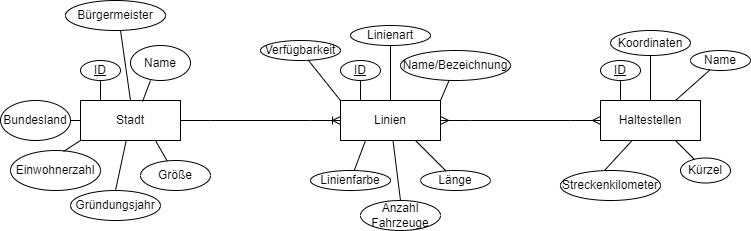

The diagram above was exported from draw.io. Its source (the exported page's mxGraphModel, read from the mxfile embedded in the PNG):
<mxGraphModel dx="1422" dy="794" grid="1" gridSize="10" guides="1" tooltips="1" connect="1" arrows="1" fold="1" page="1" pageScale="1" pageWidth="850" pageHeight="1100" math="0" shadow="0" extFonts="Permanent Marker^https://fonts.googleapis.com/css?family=Permanent+Marker">
  <root>
    <mxCell id="0" />
    <mxCell id="1" parent="0" />
    <mxCell id="GyXVTFrzwL7L58DxomQN-1" value="Stadt" style="whiteSpace=wrap;html=1;align=center;" vertex="1" parent="1">
      <mxGeometry x="80" y="200" width="100" height="40" as="geometry" />
    </mxCell>
    <mxCell id="GyXVTFrzwL7L58DxomQN-2" value="Linien" style="whiteSpace=wrap;html=1;align=center;" vertex="1" parent="1">
      <mxGeometry x="340" y="200" width="100" height="40" as="geometry" />
    </mxCell>
    <mxCell id="GyXVTFrzwL7L58DxomQN-3" value="Haltestellen" style="whiteSpace=wrap;html=1;align=center;" vertex="1" parent="1">
      <mxGeometry x="600" y="200" width="100" height="40" as="geometry" />
    </mxCell>
    <mxCell id="GyXVTFrzwL7L58DxomQN-10" value="" style="endArrow=none;html=1;rounded=0;" edge="1" parent="1">
      <mxGeometry relative="1" as="geometry">
        <mxPoint x="100" y="180" as="sourcePoint" />
        <mxPoint x="100" y="200" as="targetPoint" />
      </mxGeometry>
    </mxCell>
    <mxCell id="GyXVTFrzwL7L58DxomQN-11" value="" style="endArrow=none;html=1;rounded=0;" edge="1" parent="1">
      <mxGeometry relative="1" as="geometry">
        <mxPoint x="360" y="180" as="sourcePoint" />
        <mxPoint x="360" y="200" as="targetPoint" />
      </mxGeometry>
    </mxCell>
    <mxCell id="GyXVTFrzwL7L58DxomQN-12" value="" style="endArrow=none;html=1;rounded=0;" edge="1" parent="1">
      <mxGeometry relative="1" as="geometry">
        <mxPoint x="620" y="180" as="sourcePoint" />
        <mxPoint x="620" y="200" as="targetPoint" />
      </mxGeometry>
    </mxCell>
    <mxCell id="GyXVTFrzwL7L58DxomQN-13" value="Name" style="ellipse;whiteSpace=wrap;html=1;align=center;" vertex="1" parent="1">
      <mxGeometry x="130" y="145" width="60" height="35" as="geometry" />
    </mxCell>
    <mxCell id="GyXVTFrzwL7L58DxomQN-14" value="" style="endArrow=none;html=1;rounded=0;entryX=0.62;entryY=0.025;entryDx=0;entryDy=0;entryPerimeter=0;" edge="1" parent="1" target="GyXVTFrzwL7L58DxomQN-1">
      <mxGeometry relative="1" as="geometry">
        <mxPoint x="150" y="180" as="sourcePoint" />
        <mxPoint x="310" y="160" as="targetPoint" />
      </mxGeometry>
    </mxCell>
    <mxCell id="GyXVTFrzwL7L58DxomQN-15" value="ID" style="ellipse;whiteSpace=wrap;html=1;align=center;fontStyle=4;" vertex="1" parent="1">
      <mxGeometry x="80" y="160" width="40" height="20" as="geometry" />
    </mxCell>
    <mxCell id="GyXVTFrzwL7L58DxomQN-16" value="ID" style="ellipse;whiteSpace=wrap;html=1;align=center;fontStyle=4;" vertex="1" parent="1">
      <mxGeometry x="340" y="160" width="40" height="20" as="geometry" />
    </mxCell>
    <mxCell id="GyXVTFrzwL7L58DxomQN-17" value="ID" style="ellipse;whiteSpace=wrap;html=1;align=center;fontStyle=4;" vertex="1" parent="1">
      <mxGeometry x="600" y="160" width="40" height="20" as="geometry" />
    </mxCell>
    <mxCell id="GyXVTFrzwL7L58DxomQN-18" value="Einwohnerzahl" style="ellipse;whiteSpace=wrap;html=1;align=center;" vertex="1" parent="1">
      <mxGeometry x="10" y="250" width="90" height="40" as="geometry" />
    </mxCell>
    <mxCell id="GyXVTFrzwL7L58DxomQN-19" value="" style="endArrow=none;html=1;rounded=0;exitX=0.589;exitY=0.025;exitDx=0;exitDy=0;exitPerimeter=0;entryX=0;entryY=1;entryDx=0;entryDy=0;" edge="1" parent="1" source="GyXVTFrzwL7L58DxomQN-18" target="GyXVTFrzwL7L58DxomQN-1">
      <mxGeometry relative="1" as="geometry">
        <mxPoint x="50" y="260" as="sourcePoint" />
        <mxPoint x="210" y="260" as="targetPoint" />
      </mxGeometry>
    </mxCell>
    <mxCell id="GyXVTFrzwL7L58DxomQN-20" value="Bundesland" style="ellipse;whiteSpace=wrap;html=1;align=center;" vertex="1" parent="1">
      <mxGeometry y="200" width="70" height="40" as="geometry" />
    </mxCell>
    <mxCell id="GyXVTFrzwL7L58DxomQN-21" value="" style="endArrow=none;html=1;rounded=0;" edge="1" parent="1">
      <mxGeometry relative="1" as="geometry">
        <mxPoint x="70" y="220" as="sourcePoint" />
        <mxPoint x="80" y="220" as="targetPoint" />
      </mxGeometry>
    </mxCell>
    <mxCell id="GyXVTFrzwL7L58DxomQN-22" value="Gründungsjahr" style="ellipse;whiteSpace=wrap;html=1;align=center;" vertex="1" parent="1">
      <mxGeometry x="70" y="290" width="90" height="30" as="geometry" />
    </mxCell>
    <mxCell id="GyXVTFrzwL7L58DxomQN-23" value="" style="endArrow=none;html=1;rounded=0;entryX=0.5;entryY=0;entryDx=0;entryDy=0;" edge="1" parent="1" source="GyXVTFrzwL7L58DxomQN-1" target="GyXVTFrzwL7L58DxomQN-22">
      <mxGeometry relative="1" as="geometry">
        <mxPoint x="130" y="240" as="sourcePoint" />
        <mxPoint x="130" y="400" as="targetPoint" />
      </mxGeometry>
    </mxCell>
    <mxCell id="GyXVTFrzwL7L58DxomQN-24" value="Größe" style="ellipse;whiteSpace=wrap;html=1;align=center;" vertex="1" parent="1">
      <mxGeometry x="140" y="260" width="70" height="30" as="geometry" />
    </mxCell>
    <mxCell id="GyXVTFrzwL7L58DxomQN-25" value="" style="endArrow=none;html=1;rounded=0;entryX=0.75;entryY=1;entryDx=0;entryDy=0;" edge="1" parent="1" source="GyXVTFrzwL7L58DxomQN-24" target="GyXVTFrzwL7L58DxomQN-1">
      <mxGeometry relative="1" as="geometry">
        <mxPoint x="175" y="100" as="sourcePoint" />
        <mxPoint x="175" y="100" as="targetPoint" />
      </mxGeometry>
    </mxCell>
    <mxCell id="GyXVTFrzwL7L58DxomQN-26" value="Bürgermeister" style="ellipse;whiteSpace=wrap;html=1;align=center;" vertex="1" parent="1">
      <mxGeometry x="65" y="100" width="100" height="30" as="geometry" />
    </mxCell>
    <mxCell id="GyXVTFrzwL7L58DxomQN-27" value="" style="endArrow=none;html=1;rounded=0;entryX=0.5;entryY=0;entryDx=0;entryDy=0;" edge="1" parent="1" target="GyXVTFrzwL7L58DxomQN-1">
      <mxGeometry relative="1" as="geometry">
        <mxPoint x="120" y="130" as="sourcePoint" />
        <mxPoint x="280" y="120" as="targetPoint" />
      </mxGeometry>
    </mxCell>
    <mxCell id="GyXVTFrzwL7L58DxomQN-28" value="Linienart" style="ellipse;whiteSpace=wrap;html=1;align=center;" vertex="1" parent="1">
      <mxGeometry x="350" y="125" width="80" height="20" as="geometry" />
    </mxCell>
    <mxCell id="GyXVTFrzwL7L58DxomQN-29" value="" style="endArrow=none;html=1;rounded=0;" edge="1" parent="1" source="GyXVTFrzwL7L58DxomQN-28">
      <mxGeometry relative="1" as="geometry">
        <mxPoint x="390" y="145" as="sourcePoint" />
        <mxPoint x="390" y="200" as="targetPoint" />
      </mxGeometry>
    </mxCell>
    <mxCell id="GyXVTFrzwL7L58DxomQN-30" value="Name/Bezeichnung" style="ellipse;whiteSpace=wrap;html=1;align=center;" vertex="1" parent="1">
      <mxGeometry x="400" y="150" width="110" height="30" as="geometry" />
    </mxCell>
    <mxCell id="GyXVTFrzwL7L58DxomQN-31" value="" style="endArrow=none;html=1;rounded=0;entryX=1;entryY=0;entryDx=0;entryDy=0;" edge="1" parent="1" source="GyXVTFrzwL7L58DxomQN-30" target="GyXVTFrzwL7L58DxomQN-2">
      <mxGeometry relative="1" as="geometry">
        <mxPoint x="455" y="180" as="sourcePoint" />
        <mxPoint x="455" y="340" as="targetPoint" />
      </mxGeometry>
    </mxCell>
    <mxCell id="GyXVTFrzwL7L58DxomQN-32" value="Linienfarbe" style="ellipse;whiteSpace=wrap;html=1;align=center;" vertex="1" parent="1">
      <mxGeometry x="310" y="270" width="80" height="20" as="geometry" />
    </mxCell>
    <mxCell id="GyXVTFrzwL7L58DxomQN-33" value="" style="endArrow=none;html=1;rounded=0;entryX=0.25;entryY=1;entryDx=0;entryDy=0;" edge="1" parent="1" source="GyXVTFrzwL7L58DxomQN-32" target="GyXVTFrzwL7L58DxomQN-2">
      <mxGeometry relative="1" as="geometry">
        <mxPoint x="350" y="110" as="sourcePoint" />
        <mxPoint x="350" y="110" as="targetPoint" />
      </mxGeometry>
    </mxCell>
    <mxCell id="GyXVTFrzwL7L58DxomQN-34" value="Länge" style="ellipse;whiteSpace=wrap;html=1;align=center;" vertex="1" parent="1">
      <mxGeometry x="420" y="270" width="70" height="20" as="geometry" />
    </mxCell>
    <mxCell id="GyXVTFrzwL7L58DxomQN-35" value="" style="endArrow=none;html=1;rounded=0;entryX=0.75;entryY=1;entryDx=0;entryDy=0;" edge="1" parent="1" source="GyXVTFrzwL7L58DxomQN-34" target="GyXVTFrzwL7L58DxomQN-2">
      <mxGeometry relative="1" as="geometry">
        <mxPoint x="440" y="105" as="sourcePoint" />
        <mxPoint x="440" y="105" as="targetPoint" />
      </mxGeometry>
    </mxCell>
    <mxCell id="GyXVTFrzwL7L58DxomQN-36" value="Anzahl Fahrzeuge" style="ellipse;whiteSpace=wrap;html=1;align=center;" vertex="1" parent="1">
      <mxGeometry x="360" y="300" width="80" height="30" as="geometry" />
    </mxCell>
    <mxCell id="GyXVTFrzwL7L58DxomQN-37" value="" style="endArrow=none;html=1;rounded=0;entryX=0.5;entryY=0;entryDx=0;entryDy=0;" edge="1" parent="1" source="GyXVTFrzwL7L58DxomQN-2" target="GyXVTFrzwL7L58DxomQN-36">
      <mxGeometry relative="1" as="geometry">
        <mxPoint x="390" y="240" as="sourcePoint" />
        <mxPoint x="390" y="400" as="targetPoint" />
      </mxGeometry>
    </mxCell>
    <mxCell id="GyXVTFrzwL7L58DxomQN-38" value="Verfügbarkeit" style="ellipse;whiteSpace=wrap;html=1;align=center;" vertex="1" parent="1">
      <mxGeometry x="260" y="140" width="80" height="20" as="geometry" />
    </mxCell>
    <mxCell id="GyXVTFrzwL7L58DxomQN-39" value="" style="endArrow=none;html=1;rounded=0;entryX=0;entryY=0;entryDx=0;entryDy=0;" edge="1" parent="1" source="GyXVTFrzwL7L58DxomQN-38" target="GyXVTFrzwL7L58DxomQN-2">
      <mxGeometry relative="1" as="geometry">
        <mxPoint x="300" y="160" as="sourcePoint" />
        <mxPoint x="300" y="320" as="targetPoint" />
      </mxGeometry>
    </mxCell>
    <mxCell id="GyXVTFrzwL7L58DxomQN-40" value="Koordinaten" style="ellipse;whiteSpace=wrap;html=1;align=center;" vertex="1" parent="1">
      <mxGeometry x="610" y="130" width="80" height="25" as="geometry" />
    </mxCell>
    <mxCell id="GyXVTFrzwL7L58DxomQN-41" value="" style="endArrow=none;html=1;rounded=0;" edge="1" parent="1" source="GyXVTFrzwL7L58DxomQN-40">
      <mxGeometry relative="1" as="geometry">
        <mxPoint x="650" y="155" as="sourcePoint" />
        <mxPoint x="650" y="200" as="targetPoint" />
      </mxGeometry>
    </mxCell>
    <mxCell id="GyXVTFrzwL7L58DxomQN-42" value="Name" style="ellipse;whiteSpace=wrap;html=1;align=center;" vertex="1" parent="1">
      <mxGeometry x="690" y="150" width="60" height="20" as="geometry" />
    </mxCell>
    <mxCell id="GyXVTFrzwL7L58DxomQN-43" value="" style="endArrow=none;html=1;rounded=0;entryX=0.75;entryY=0;entryDx=0;entryDy=0;" edge="1" parent="1" source="GyXVTFrzwL7L58DxomQN-42" target="GyXVTFrzwL7L58DxomQN-3">
      <mxGeometry relative="1" as="geometry">
        <mxPoint x="720" y="170" as="sourcePoint" />
        <mxPoint x="720" y="330" as="targetPoint" />
      </mxGeometry>
    </mxCell>
    <mxCell id="GyXVTFrzwL7L58DxomQN-44" value="Streckenkilometer" style="ellipse;whiteSpace=wrap;html=1;align=center;" vertex="1" parent="1">
      <mxGeometry x="560" y="270" width="100" height="30" as="geometry" />
    </mxCell>
    <mxCell id="GyXVTFrzwL7L58DxomQN-45" value="" style="endArrow=none;html=1;rounded=0;entryX=0.44;entryY=0;entryDx=0;entryDy=0;entryPerimeter=0;" edge="1" parent="1" source="GyXVTFrzwL7L58DxomQN-3" target="GyXVTFrzwL7L58DxomQN-44">
      <mxGeometry relative="1" as="geometry">
        <mxPoint x="650" y="240" as="sourcePoint" />
        <mxPoint x="650" y="400" as="targetPoint" />
      </mxGeometry>
    </mxCell>
    <mxCell id="GyXVTFrzwL7L58DxomQN-46" value="Kürzel" style="ellipse;whiteSpace=wrap;html=1;align=center;" vertex="1" parent="1">
      <mxGeometry x="680" y="257.5" width="50" height="25" as="geometry" />
    </mxCell>
    <mxCell id="GyXVTFrzwL7L58DxomQN-47" value="" style="endArrow=none;html=1;rounded=0;entryX=0.75;entryY=1;entryDx=0;entryDy=0;" edge="1" parent="1" source="GyXVTFrzwL7L58DxomQN-46" target="GyXVTFrzwL7L58DxomQN-3">
      <mxGeometry relative="1" as="geometry">
        <mxPoint x="705" y="97.5" as="sourcePoint" />
        <mxPoint x="705" y="97.5" as="targetPoint" />
      </mxGeometry>
    </mxCell>
    <mxCell id="GyXVTFrzwL7L58DxomQN-48" value="" style="edgeStyle=entityRelationEdgeStyle;fontSize=12;html=1;endArrow=ERoneToMany;rounded=0;exitX=1;exitY=0.5;exitDx=0;exitDy=0;entryX=0;entryY=0.5;entryDx=0;entryDy=0;" edge="1" parent="1" source="GyXVTFrzwL7L58DxomQN-1" target="GyXVTFrzwL7L58DxomQN-2">
      <mxGeometry width="100" height="100" relative="1" as="geometry">
        <mxPoint x="210" y="290" as="sourcePoint" />
        <mxPoint x="310" y="190" as="targetPoint" />
      </mxGeometry>
    </mxCell>
    <mxCell id="GyXVTFrzwL7L58DxomQN-50" value="" style="edgeStyle=entityRelationEdgeStyle;fontSize=12;html=1;endArrow=ERmany;startArrow=ERmany;rounded=0;exitX=1;exitY=0.5;exitDx=0;exitDy=0;entryX=0;entryY=0.5;entryDx=0;entryDy=0;" edge="1" parent="1" source="GyXVTFrzwL7L58DxomQN-2" target="GyXVTFrzwL7L58DxomQN-3">
      <mxGeometry width="100" height="100" relative="1" as="geometry">
        <mxPoint x="480" y="290" as="sourcePoint" />
        <mxPoint x="580" y="190" as="targetPoint" />
      </mxGeometry>
    </mxCell>
  </root>
</mxGraphModel>